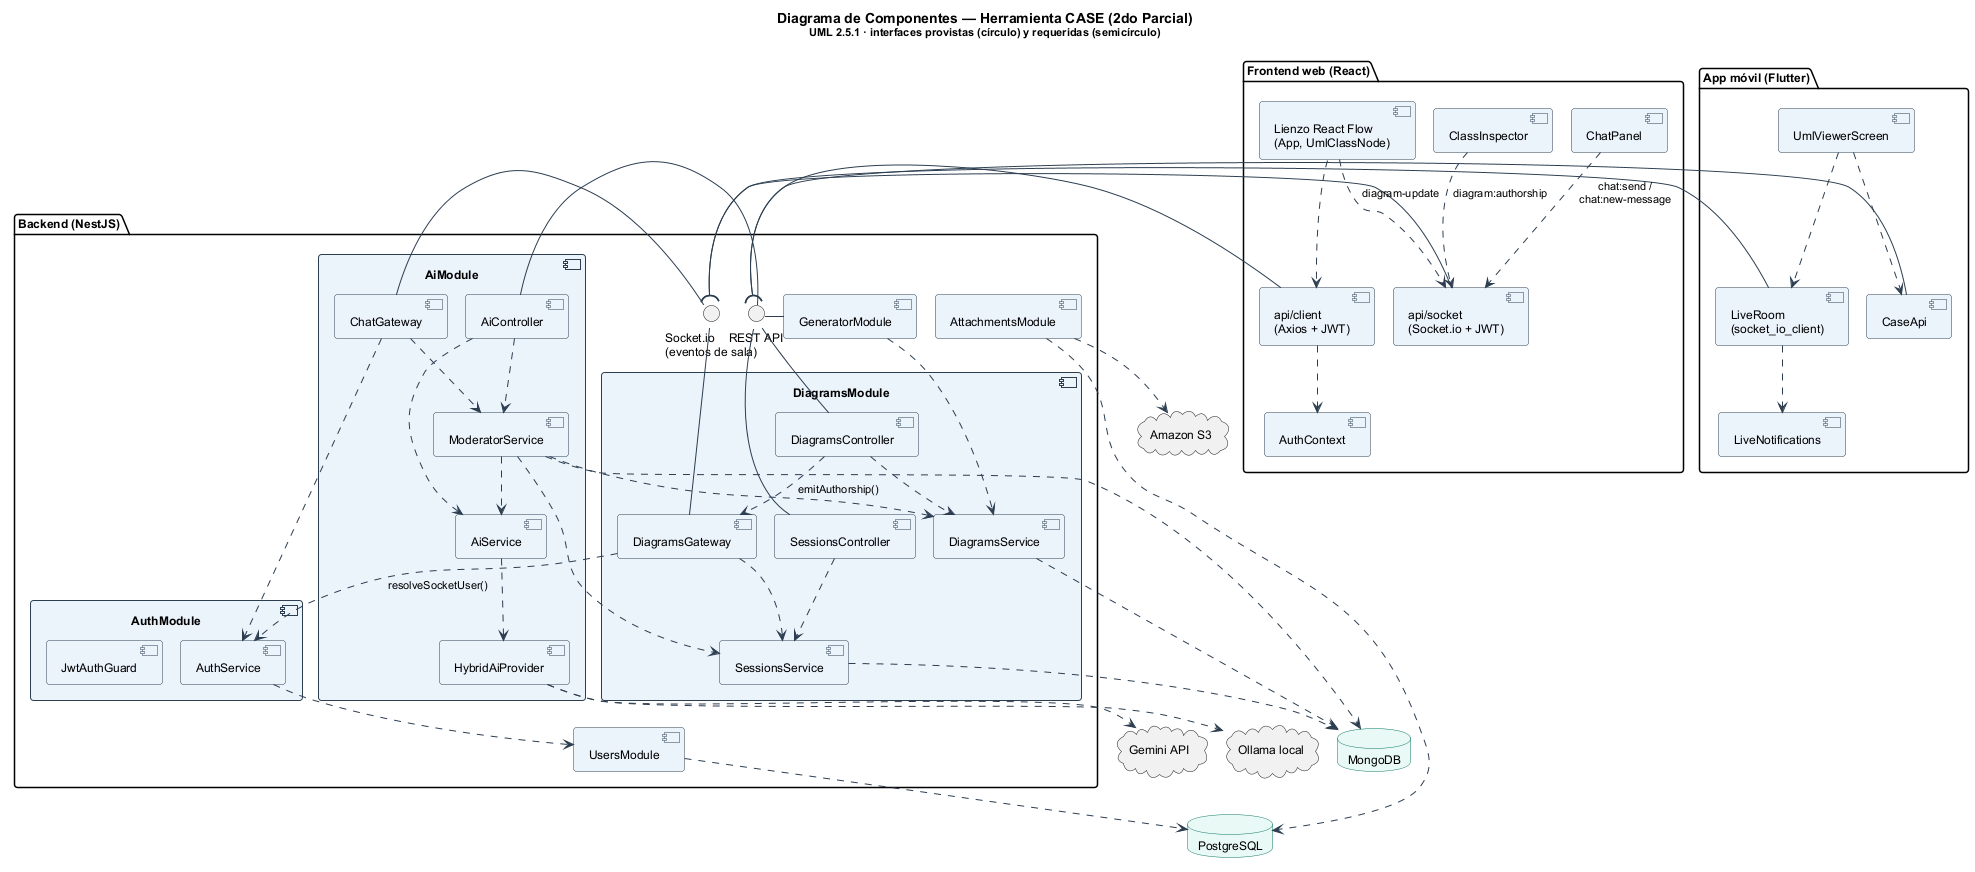

The diagram above was rendered by PlantUML. Its source (embedded in the PNG):
@startuml 02_componentes
' Diagrama de componentes — UML 2.5.1 (OMG), 2do Parcial
' Refleja: backend/src/*/…module.ts, frontend/src/{components,api,context},
'          flutter-template/lib/live/
!include _estilo.iuml
title Diagrama de Componentes — Herramienta CASE (2do Parcial)\n<size:11>UML 2.5.1 · interfaces provistas (círculo) y requeridas (semicírculo)</size>

package "Frontend web (React)" {
  component [ChatPanel] as chatPanel
  component [ClassInspector] as inspector
  component [Lienzo React Flow\n(App, UmlClassNode)] as canvas
  component [api/client\n(Axios + JWT)] as apiClient
  component [api/socket\n(Socket.io + JWT)] as apiSocket
  component [AuthContext] as authCtx
}

package "App móvil (Flutter)" {
  component [UmlViewerScreen] as viewer
  component [LiveRoom\n(socket_io_client)] as liveRoom
  component [CaseApi] as caseApi
  component [LiveNotifications] as notif
}

package "Backend (NestJS)" {
  interface "REST API" as REST
  interface "Socket.io\n(eventos de sala)" as WS

  component "AuthModule" as authM {
    component [AuthService] as authSvc
    component [JwtAuthGuard] as guard
  }
  component "DiagramsModule" as diagM {
    component [DiagramsController] as diagCtl
    component [SessionsController] as sessCtl
    component [DiagramsGateway] as diagGw
    component [DiagramsService] as diagSvc
    component [SessionsService] as sessSvc
  }
  component "AiModule" as aiM {
    component [AiController] as aiCtl
    component [ChatGateway] as chatGw
    component [ModeratorService] as modSvc
    component [AiService] as aiSvc
    component [HybridAiProvider] as hybrid
  }
  component "GeneratorModule" as genM
  component "AttachmentsModule" as attM
  component "UsersModule" as usersM
}

database "MongoDB" as mongo
database "PostgreSQL" as pg
cloud "Gemini API" as gemini
cloud "Ollama local" as ollama
cloud "Amazon S3" as s3

REST - diagCtl
REST - sessCtl
REST - aiCtl
REST - genM
WS - diagGw
WS - chatGw

apiClient -( REST
apiSocket -( WS
caseApi -( REST
liveRoom -( WS

chatPanel ..> apiSocket : chat:send /\nchat:new-message
inspector ..> apiSocket : diagram:authorship
canvas ..> apiClient
canvas ..> apiSocket : diagram-update
apiClient ..> authCtx
viewer ..> liveRoom
viewer ..> caseApi
liveRoom ..> notif

diagCtl ..> diagSvc
diagCtl ..> diagGw : emitAuthorship()
sessCtl ..> sessSvc
diagGw ..> sessSvc
diagGw ..> authSvc : resolveSocketUser()
chatGw ..> authSvc
chatGw ..> modSvc
aiCtl ..> modSvc
aiCtl ..> aiSvc
modSvc ..> aiSvc
modSvc ..> diagSvc
modSvc ..> sessSvc
aiSvc ..> hybrid
genM ..> diagSvc
authSvc ..> usersM

diagSvc ..> mongo
sessSvc ..> mongo
modSvc ..> mongo
usersM ..> pg
attM ..> pg
attM ..> s3
hybrid ..> gemini
hybrid ..> ollama
@enduml